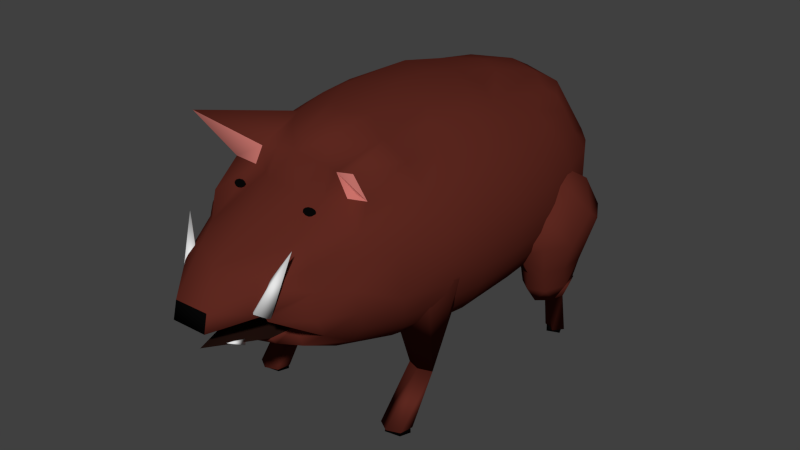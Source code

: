 # Source: sanglier_clean.blend  (saved by Blender 4.3.34; exported with 4.5.12 LTS)
import bpy
from mathutils import Matrix  # noqa: F401  (used for matrix-valued properties, if any)

bpy.ops.wm.read_factory_settings(use_empty=True)
scene = bpy.context.scene
scene.name = 'Scene'

# ---- collections
col_collection_1 = bpy.data.collections.new('Collection 1'); scene.collection.children.link(col_collection_1)

# ---- materials (node trees are filled in below, after node groups)
mat_pelage = bpy.data.materials.new('pelage')
mat_pelage.alpha_threshold = 0.0
mat_pelage.use_transparent_shadow = False
mat_pelage.diffuse_color = (0.1107, 0.02136, 0.01429, 1.0)
mat_pelage.roughness = 0.5
mat_peau = bpy.data.materials.new('peau')
mat_peau.alpha_threshold = 0.0
mat_peau.use_transparent_shadow = False
mat_peau.diffuse_color = (0.5277, 0.1621, 0.1403, 1.0)
mat_peau.roughness = 0.5
mat_blanc = bpy.data.materials.new('blanc')
mat_blanc.alpha_threshold = 0.0
mat_blanc.use_transparent_shadow = False
mat_blanc.roughness = 0.5
mat_noir = bpy.data.materials.new('noir')
mat_noir.alpha_threshold = 0.0
mat_noir.use_transparent_shadow = False
mat_noir.diffuse_color = (0.002063, 0.002063, 0.002063, 1.0)
mat_noir.roughness = 0.5
mat_pelage_fonc = bpy.data.materials.new('pelage foncé')
mat_pelage_fonc.alpha_threshold = 0.0
mat_pelage_fonc.use_transparent_shadow = False
mat_pelage_fonc.diffuse_color = (0.01467, 0.005838, 0.004317, 1.0)
mat_pelage_fonc.roughness = 0.5

# ---- material node trees

# ---- world
world_vvvv = bpy.data.worlds.new('vvvv'); scene.world = world_vvvv
world_vvvv.color = (0.05088, 0.05088, 0.05088)
world_vvvv.use_sun_shadow = False
world_vvvv.sun_shadow_jitter_overblur = 0.0
world_vvvv.cycles.sampling_method = 'MANUAL'
world_vvvv.cycles.sample_map_resolution = 256

# ---- meshes
me_sanglier = bpy.data.meshes.new('Sanglier')
me_sanglier.from_pydata([(-0.8867, -0.1255, 1.216), (-1.138, 0.2253, 1.026), (-1.478, 0.0, 0.5585), (-1.569, 0.0, 0.2847), (-1.6, 0.0, 1.102e-07), (-1.569, 0.0, -0.2847), (-1.476, -8.691e-07, -0.5593), (-0.8295, 0.6342, 1.219), (-1.305, 0.5217, 0.8108), (-1.45, 0.5797, 0.5585), (-1.539, 0.6154, 0.2847), (-1.569, 0.6275, 1.102e-07), (-1.539, 0.6154, -0.2847), (-1.45, 0.5797, -0.5585), (-1.085, 0.5075, -1.068), (-0.8719, 0.3486, -1.258), (-0.5659, 0.4882, -1.398), (-0.5688, 0.5307, 1.35), (-1.045, 0.8704, 1.032), (-1.229, 1.023, 0.8108), (-1.366, 1.137, 0.5585), (-1.45, 1.207, 0.2847), (-1.478, 1.231, 1.102e-07), (-1.45, 1.207, -0.2847), (-1.366, 1.137, -0.5585), (-1.294, 0.5918, -0.8222), (-0.9278, 1.601, 0.951), (-1.106, 1.566, 0.7983), (-1.229, 1.606, 0.5505), (-1.336, 1.73, 0.3022), (-1.327, 1.726, -0.2031), (-1.229, 1.809, -0.5467), (-1.106, 1.688, -0.7945), (-0.9206, 1.604, -1.008), (-0.7902, 0.823, -1.233), (0.05014, 0.7082, 1.337), (-1.082, 1.979, 0.3038), (-1.114, 2.124, -0.09183), (-1.045, 2.139, -0.5467), (-0.9407, 1.985, -0.7945), (-0.6286, 1.264, -1.213), (-0.433, 0.8704, -1.365), (-0.3272, 1.126, 1.283), (-0.4809, 1.763, 1.129), (-0.6207, 2.034, 0.9667), (-0.7391, 2.106, 0.7983), (-0.8496, 2.18, 0.5187), (-0.9086, 2.371, -0.05348), (-0.8213, 2.409, -0.5467), (-0.6286, 1.985, -1.012), (-0.3883, 2.382, 0.7684), (-0.5573, 2.409, 0.5467), (-0.6317, 2.593, -0.05139), (-0.4323, 2.692, -0.5475), (-0.6297, 2.331, -0.7987), (-0.2938, 2.211, -1.016), (-0.4822, 1.443, -1.275), (-0.2635, 2.55, 0.5291), (-0.329, 2.733, -0.05604), (0.01295, 1.334, 1.283), (0.01295, 1.984, 1.129), (0.01221, 2.346, 0.948), (0.03817, 2.644, 0.4064), (6.065e-07, 2.769, 0.001916), (4.105e-07, 2.784, -0.5353), (-0.1395, 2.547, -0.7994), (0.3893, 2.388, 0.7587), (0.3576, 2.636, 0.3105), (0.3107, 2.74, -0.0967), (0.4323, 2.692, -0.5475), (0.2595, 2.521, -0.7945), (0.291, 2.21, -1.018), (0.6531, 2.514, 0.2866), (0.6053, 2.612, -0.1483), (0.3531, 1.126, 1.283), (0.5068, 1.763, 1.129), (0.6541, 2.068, 0.9417), (0.9334, 2.292, 0.2923), (0.83, 2.423, -0.5188), (0.6297, 2.331, -0.7987), (0.6286, 1.985, -1.012), (0.4855, 1.443, -1.273), (1.16, 2.019, 0.2863), (1.11, 2.111, -0.2778), (1.045, 2.139, -0.5467), (0.9407, 1.985, -0.7945), (0.9206, 1.604, -1.008), (0.6286, 1.264, -1.213), (0.433, 0.8704, -1.365), (0.7871, 1.566, 1.016), (0.9537, 1.601, 0.951), (1.106, 1.566, 0.7983), (1.229, 1.606, 0.5505), (1.305, 1.761, 0.2816), (1.33, 1.722, 0.001916), (1.305, 1.761, -0.2778), (1.229, 1.809, -0.5467), (1.106, 1.688, -0.7945), (0.5786, 0.4554, -1.398), (0.5787, 0.5739, 1.283), (0.8852, 0.3482, 1.204), (1.058, 0.9732, 0.9662), (1.229, 1.023, 0.8108), (1.366, 1.137, 0.5585), (1.45, 1.207, 0.2847), (1.478, 1.231, 1.102e-07), (1.45, 1.207, -0.2847), (1.366, 1.137, -0.5585), (1.078, 0.5142, -1.073), (0.7879, 0.7853, -1.242), (0.6006, 0.2401, 1.348), (1.11, 0.4437, 1.032), (1.305, 0.5217, 0.8108), (1.45, 0.5797, 0.5585), (1.539, 0.6154, 0.2847), (1.569, 0.6275, 1.102e-07), (1.539, 0.6154, -0.2847), (1.45, 0.5797, -0.5585), (1.296, 0.5847, -0.8213), (0.8719, 0.3486, -1.258), (1.33, -2.748e-07, 0.8108), (1.478, 2.045e-07, 0.5585), (1.569, -2.748e-07, 0.2847), (1.6, -3.227e-07, 1.102e-07), (1.569, -2.748e-07, -0.2847), (1.478, 0.01224, -0.5496), (0.5775, -0.4874, 1.35), (0.8867, -0.1255, 1.216), (1.122, -0.2406, 1.039), (1.305, -0.5217, 0.8108), (1.45, -0.5797, 0.5585), (1.539, -0.6154, 0.2847), (1.569, -0.6275, 1.102e-07), (1.539, -0.6154, -0.2847), (1.45, -0.5797, -0.5585), (1.305, -0.5217, -0.8116), (1.11, -0.4437, -1.05), (0.5855, -0.4337, -1.4), (1.045, -0.8704, 1.032), (1.187, -1.275, 0.7966), (1.366, -1.137, 0.5585), (1.45, -1.207, 0.2847), (1.478, -1.231, 1.102e-07), (1.45, -1.207, -0.2847), (1.366, -1.137, -0.5585), (1.229, -1.023, -0.8108), (1.045, -0.8704, -1.036), (0.8591, -0.4491, -1.259), (0.7579, -0.7126, 1.251), (0.9407, -1.264, 1.032), (1.263, -1.755, 0.2754), (1.31, -1.766, -0.2498), (1.229, -1.651, -0.5585), (1.106, -1.486, -0.8108), (0.8793, -1.445, -1.032), (0.6285, -1.263, 1.216), (1.193, -2.373, 1.359), (0.9407, -1.891, 0.8108), (1.016, -2.086, 0.5517), (1.027, -2.231, 0.2757), (1.09, -2.277, -0.009291), (1.11, -2.231, -0.2847), (1.045, -2.101, -0.5585), (0.6849, -1.121, -1.223), (0.4939, -1.486, 1.213), (0.5424, -1.913, 1.032), (0.7391, -1.97, 0.8108), (0.7148, -2.541, 0.5719), (0.7654, -2.586, 0.2619), (0.7825, -2.533, -0.02243), (0.8719, -2.623, -0.2847), (0.8213, -2.471, -0.5585), (0.8447, -2.069, -0.8143), (0.5485, -2.003, -1.03), (0.3402, -1.023, -1.353), (0.2908, -1.094, 1.348), (0.3402, -1.651, 1.213), (0.3736, -1.864, 1.032), (0.474, -2.044, 0.7726), (0.4936, -2.601, 0.4529), (0.5281, -2.961, 0.1263), (0.5398, -3.023, -0.1613), (0.5929, -3.026, -0.2101), (0.3558, -2.405, -0.6569), (0.5091, -2.471, -0.8108), (0.3782, -1.603, -1.223), (0.1736, -1.753, 1.213), (0.1905, -1.834, 1.032), (0.1544, -2.099, 0.7721), (0.1603, -3.442, -0.08928), (0.1648, -3.496, -0.3095), (0.3016, -1.459, -0.2101), (0.3155, -2.751, -0.6583), (0.2595, -2.623, -0.8108), (0.2207, -2.231, -1.032), (-0.0002635, -1.212, 1.351), (-0.06373, -3.122, 0.23), (-0.2963, -3.503, -0.312), (-0.001438, -1.63, -0.2101), (-0.02101, -3.421, -0.5872), (2.246e-07, -2.778, -0.7777), (-0.09657, -1.777, 1.215), (-0.1574, -1.829, 1.033), (-0.2868, -2.089, 0.7726), (-0.4311, -2.949, 0.3035), (-0.2914, -3.451, -0.09395), (-0.3044, -1.459, -0.2101), (-0.3147, -2.751, -0.6583), (-0.2595, -2.623, -0.8108), (-0.2915, -2.187, -1.044), (-0.3402, -1.651, 1.213), (-0.3736, -1.864, 1.032), (-0.5053, -1.923, 0.739), (-0.6796, -2.578, 0.346), (-0.7109, -2.943, 0.05067), (-0.66, -3.008, -0.2247), (-0.5958, -3.026, -0.2101), (-0.3558, -2.405, -0.6569), (-0.5091, -2.471, -0.8108), (-0.2904, -1.094, 1.348), (-0.4939, -1.486, 1.213), (-0.5424, -1.913, 1.032), (-0.733, -1.85, 0.739), (-0.9435, -2.279, 0.5208), (-0.9797, -2.323, 0.2334), (-0.8521, -2.402, -0.3854), (-0.8213, -2.471, -0.5585), (-0.7391, -2.224, -0.8108), (-0.7107, -1.785, -1.03), (-0.3751, -1.595, -1.224), (-0.3402, -1.023, -1.353), (-0.6285, -1.263, 1.216), (-1.24, -2.251, 1.37), (-0.9407, -1.935, 0.8108), (-1.181, -2.217, -0.01822), (-1.045, -2.101, -0.5585), (-0.5794, -0.4979, 1.348), (-0.9407, -1.264, 1.032), (-1.209, -1.203, 0.7937), (-1.059, -2.082, 0.5086), (-1.118, -2.186, 0.273), (-1.289, -1.791, -0.01036), (-1.177, -2.182, -0.3093), (-1.229, -1.651, -0.5585), (-1.044, -1.681, -0.8078), (-1.004, -1.084, -1.03), (-0.6829, -1.14, -1.219), (-0.5656, -0.4926, -1.398), (-0.7579, -0.7126, 1.251), (-1.366, -1.137, 0.5585), (-1.45, -1.207, 0.2847), (-1.478, -1.231, 1.102e-07), (-1.45, -1.207, -0.2847), (-1.366, -1.137, -0.5585), (-1.229, -1.023, -0.8108), (-1.083, -0.6705, 1.035), (-1.333, -0.2321, 0.8078), (-1.45, -0.5797, 0.5585), (-1.539, -0.6154, 0.2847), (-1.569, -0.6275, 1.102e-07), (-1.539, -0.6154, -0.2847), (-1.45, -0.5797, -0.5585), (-1.305, -0.5217, -0.8116), (-1.11, -0.4437, -1.05), (-0.8419, -0.4533, -1.27), (0.006239, -0.3068, 1.425), (0.0104, 0.2252, 1.422), (1.091, -1.369, -2.126), (1.165, -1.455, -2.238), (1.166, -1.496, -2.126), (1.116, -1.589, -2.238), (0.9186, -1.625, -2.239), (0.9999, -1.638, -2.126), (0.8363, -1.488, -2.238), (0.8342, -1.496, -2.126), (0.9157, -1.348, -2.238), (0.909, -1.369, -2.126), (-0.8992, -1.347, -2.117), (-0.8251, -1.434, -2.229), (-0.8244, -1.475, -2.117), (-0.8744, -1.567, -2.229), (-1.071, -1.603, -2.229), (-0.9901, -1.617, -2.117), (-1.154, -1.466, -2.229), (-1.156, -1.475, -2.117), (-1.074, -1.326, -2.229), (-1.081, -1.347, -2.117), (1.336, 1.48, -2.172), (1.341, 1.466, -2.095), (1.387, 1.353, -2.172), (1.392, 1.379, -2.095), (1.224, 1.291, -2.172), (1.279, 1.282, -2.095), (1.166, 1.407, -2.172), (1.166, 1.379, -2.095), (1.217, 1.466, -2.095), (-1.383, 1.47, -2.102), (-1.333, 1.411, -2.178), (-1.332, 1.383, -2.102), (-1.366, 1.32, -2.178), (-1.501, 1.295, -2.178), (-1.445, 1.286, -2.102), (-1.557, 1.389, -2.178), (-1.558, 1.383, -2.102), (-1.503, 1.484, -2.178), (-1.507, 1.47, -2.102), (-0.03164, 2.572, 0.4517), (-0.01439, 2.511, 0.3952), (-0.02709, 3.001, -0.06683), (0.06795, 2.528, 0.4027), (0.05069, 2.588, 0.4592), (1.039, -1.296, -2.161), (1.181, -1.443, -2.161), (1.148, -1.617, -2.161), (0.9791, -1.68, -2.161), (1.03, -1.176, -1.553), (0.8268, -1.586, -2.161), (0.8339, -1.393, -2.161), (1.009, -1.533, -0.2539), (0.6642, -1.39, -0.2539), (0.8391, -1.079, -1.586), (0.5215, -1.045, -0.2539), (0.6642, -0.7009, -0.2539), (0.975, -0.8758, -1.586), (1.009, -0.5582, -0.2539), (1.353, -0.7009, -0.2539), (1.496, -1.045, -0.2539), (1.178, -1.079, -1.586), (1.353, -1.39, -0.2539), (1.416, 1.409, -2.128), (1.421, 1.294, -1.571), (1.319, 1.279, -2.126), (1.232, 1.175, -1.569), (1.152, 1.372, -2.127), (1.233, 1.483, -2.126), (1.414, 1.016, -1.495), (1.57, 1.165, -1.301), (1.397, 1.574, -1.405), (1.255, 1.569, -1.679), (1.199, 1.498, -1.308), (1.096, 1.19, -1.487), (1.19, 1.051, -1.166), (1.392, 0.826, -1.215), (1.385, 1.137, -1.109), (1.066, 1.123, -1.231), (1.027, 1.129, -0.9458), (1.149, 1.463, -0.9459), (1.055, 1.686, -0.4003), (1.162, 1.423, -1.221), (1.391, 1.556, -0.9646), (1.227, 1.177, -1.498), (1.151, 1.529, 0.04863), (1.307, 1.517, -1.206), (1.371, 1.349, -1.435), (1.355, 1.84, -0.3285), (1.565, 1.745, -0.3757), (1.751, 1.419, -0.3871), (1.575, 1.365, -0.9926), (1.419, 1.172, 0.2575), (1.521, 1.482, 0.05854), (1.478, 1.401, -1.315), (1.772, 1.216, -0.2384), (1.621, 0.9435, -0.946), (1.795, 0.7933, -0.5291), (1.6, 1.035, -1.231), (1.598, 0.5613, -0.1607), (1.493, 0.6741, -0.9463), (1.612, 0.9411, 0.1159), (1.616, 0.4414, -0.4848), (1.421, 1.068, -1.53), (1.504, 0.7349, -1.221), (1.35, 0.3311, -0.3384), (1.32, 0.5946, -0.9587), (1.334, 0.8242, 0.2179), (1.312, 0.5012, -0.004333), (1.304, 0.4445, -0.6856), (1.29, 0.6439, -1.215), (1.228, 1.165, 0.2484), (1.095, 0.7634, -0.9515), (1.124, 0.7965, -1.223), (1.288, 0.8506, -1.481), (-0.9388, -1.296, -2.161), (-0.797, -1.443, -2.161), (-0.8299, -1.617, -2.161), (-0.9987, -1.68, -2.161), (-1.151, -1.586, -2.161), (-1.144, -1.393, -2.161), (-0.9924, -1.533, -0.2539), (-1.089, -1.189, -1.586), (-1.337, -1.39, -0.2539), (-1.48, -1.045, -0.2539), (-1.136, -0.9493, -1.586), (-1.337, -0.7009, -0.2539), (-1.026, -0.8758, -1.586), (-0.9924, -0.5582, -0.2539), (-0.6479, -0.7009, -0.2539), (-0.8486, -0.9493, -1.586), (-0.5051, -1.045, -0.2539), (-0.6479, -1.39, -0.2539), (-0.8963, -1.189, -1.586), (-1.292, 1.016, -1.495), (-1.136, 1.165, -1.301), (-1.309, 1.574, -1.405), (-1.452, 1.569, -1.679), (-1.507, 1.498, -1.308), (-1.611, 1.097, -1.213), (-1.314, 0.826, -1.215), (-1.321, 1.137, -1.109), (-1.302, 1.409, -2.128), (-1.297, 1.294, -1.571), (-1.399, 1.279, -2.126), (-1.486, 1.175, -1.569), (-1.566, 1.372, -2.127), (-1.485, 1.483, -2.126), (-1.561, 0.9661, 0.1728), (-1.609, 1.123, -1.231), (-1.72, 1.139, -0.0796), (-1.74, 1.458, -0.3502), (-1.647, 1.129, -0.9458), (-1.525, 1.463, -0.9459), (-1.619, 1.686, -0.4003), (-1.512, 1.423, -1.221), (-1.283, 1.556, -0.9646), (-1.447, 1.177, -1.498), (-1.523, 1.529, 0.04863), (-1.367, 1.517, -1.206), (-1.304, 1.349, -1.435), (-1.319, 1.84, -0.3285), (-1.109, 1.745, -0.3757), (-1.099, 1.365, -0.9926), (-1.255, 1.172, 0.2575), (-1.153, 1.482, 0.05854), (-1.196, 1.401, -1.315), (-1.053, 0.9435, -0.946), (-1.074, 1.035, -1.231), (-1.181, 0.6741, -0.9463), (-1.253, 1.068, -1.53), (-1.17, 0.7349, -1.221), (-1.324, 0.3311, -0.3384), (-1.354, 0.5946, -0.9587), (-1.34, 0.8242, 0.2179), (-1.362, 0.5012, -0.004333), (-1.619, 0.4751, -0.3501), (-1.37, 0.4445, -0.6856), (-1.384, 0.6439, -1.215), (-1.446, 1.165, 0.2484), (-1.639, 0.6767, -0.09178), (-1.79, 0.9294, -0.3502), (-1.579, 0.7634, -0.9515), (-1.55, 0.7965, -1.223), (-1.386, 0.8506, -1.481), (0.4836, -2.224, 0.7213), (0.5222, -2.227, 0.7139), (0.5446, -2.234, 0.7031), (0.5277, -2.272, 0.6559), (0.5576, -2.25, 0.682), (0.4807, -2.282, 0.6473), (0.4386, -2.283, 0.6489), (0.3928, -2.273, 0.6649), (0.3831, -2.254, 0.69), (0.4005, -2.24, 0.7066), (0.4333, -2.229, 0.7182), (-0.7144, -2.121, 0.6621), (-0.7482, -2.134, 0.6478), (-0.7591, -2.149, 0.6305), (-0.7528, -2.162, 0.6127), (-0.7229, -2.173, 0.5964), (-0.6869, -2.175, 0.5912), (-0.6426, -2.169, 0.5956), (-0.6093, -2.152, 0.6152), (-0.6065, -2.134, 0.6368), (-0.6243, -2.123, 0.6528), (-0.662, -2.116, 0.6647), (0.1936, -2.996, -0.6725), (0.1309, -3.013, -0.69), (0.1811, -3.235, -0.5322), (0.108, -2.987, -0.6323), (0.1707, -2.97, -0.6148), (-0.1657, -2.956, -0.6651), (-0.2284, -2.972, -0.6826), (-0.1782, -3.195, -0.5248), (-0.2512, -2.947, -0.6249), (-0.1885, -2.93, -0.6074), (-0.4748, -2.978, -0.1681), (-0.6072, -3.11, -0.165), (-0.8228, -2.746, 0.4812), (-0.7275, -2.991, -0.2449), (-0.5951, -2.859, -0.248), (0.5973, -2.992, -0.2023), (0.4915, -3.123, -0.1204), (0.7187, -2.768, 0.5267), (0.3496, -3.001, -0.1101), (0.4554, -2.871, -0.192)], [], [(6, 13, 25), (4, 12, 5), (2, 10, 3), (1, 8, 256), (6, 25, 262), (98, 247, 16), (6, 12, 13), (3, 11, 4), (256, 9, 2), (15, 263, 14), (8, 20, 9), (7, 18, 1), (14, 34, 15), (12, 22, 23), (9, 21, 10), (1, 19, 8), (13, 23, 24), (10, 22, 11), (19, 28, 20), (18, 44, 26), (24, 32, 25), (20, 29, 21), (18, 27, 19), (7, 42, 43), (25, 33, 14), (24, 30, 31), (21, 30, 22), (77, 91, 92), (76, 89, 90), (33, 40, 34), (32, 38, 39), (92, 93, 82), (76, 90, 91), (74, 100, 75), (34, 41, 16), (31, 37, 38), (29, 37, 30), (40, 49, 56), (39, 48, 54), (33, 54, 49), (38, 47, 48), (36, 47, 37), (45, 51, 46), (56, 71, 81), (49, 54, 55), (48, 52, 53), (46, 52, 47), (50, 57, 51), (41, 81, 88), (54, 53, 65), (51, 58, 52), (50, 62, 57), (58, 63, 64), (57, 63, 58), (62, 66, 67), (40, 56, 41), (64, 70, 65), (63, 68, 64), (65, 70, 71), (62, 68, 63), (67, 66, 72), (88, 81, 87), (69, 79, 70), (16, 88, 98), (67, 73, 68), (72, 76, 77), (43, 61, 44), (43, 59, 60), (79, 80, 71), (73, 78, 69), (72, 77, 73), (26, 45, 27), (80, 87, 81), (78, 85, 79), (77, 83, 78), (59, 75, 60), (27, 46, 28), (65, 71, 55), (79, 86, 80), (87, 86, 109), (84, 97, 85), (82, 95, 83), (88, 109, 98), (83, 96, 84), (92, 102, 103), (89, 101, 90), (97, 107, 118), (94, 106, 95), (92, 104, 93), (91, 101, 102), (89, 75, 100), (86, 118, 108), (95, 107, 96), (94, 104, 105), (102, 113, 103), (100, 111, 101), (109, 108, 119), (105, 116, 106), (104, 113, 114), (101, 112, 102), (106, 117, 107), (104, 115, 105), (112, 121, 113), (111, 127, 128), (117, 125, 118), (115, 124, 116), (114, 121, 122), (111, 120, 112), (125, 135, 118), (116, 125, 117), (114, 123, 115), (120, 130, 121), (125, 134, 135), (123, 133, 124), (122, 130, 131), (120, 128, 129), (118, 136, 108), (124, 134, 125), (122, 132, 123), (129, 140, 130), (128, 148, 138), (134, 145, 135), (133, 142, 143), (131, 140, 141), (129, 138, 139), (135, 146, 136), (133, 144, 134), (131, 142, 132), (140, 139, 158), (148, 149, 138), (146, 163, 147), (145, 152, 153), (142, 151, 143), (140, 150, 141), (145, 154, 146), (143, 152, 144), (142, 150, 151), (149, 155, 156), (153, 162, 172), (150, 158, 159), (149, 157, 139), (151, 162, 152), (150, 160, 151), (158, 166, 167), (155, 165, 156), (154, 185, 163), (160, 170, 161), (158, 168, 159), (157, 165, 166), (174, 163, 185), (172, 173, 154), (161, 171, 162), (159, 169, 160), (167, 178, 179), (164, 177, 165), (171, 184, 172), (169, 182, 170), (168, 179, 180), (165, 178, 166), (175, 176, 164), (171, 182, 183), (169, 180, 181), (179, 188, 196), (176, 187, 177), (230, 185, 229), (183, 193, 184), (181, 191, 182), (180, 196, 189), (177, 188, 178), (185, 209, 229), (184, 194, 173), (183, 191, 192), (181, 189, 190), (186, 202, 187), (192, 200, 193), (190, 198, 191), (189, 196, 205), (193, 209, 194), (192, 198, 199), (190, 205, 197), (196, 203, 204), (200, 207, 208), (198, 197, 206), (188, 202, 203), (200, 208, 193), (198, 207, 199), (203, 213, 204), (202, 210, 211), (185, 173, 194), (208, 217, 218), (197, 216, 206), (204, 214, 205), (203, 211, 212), (207, 216, 217), (205, 215, 197), (213, 222, 223), (211, 220, 221), (218, 226, 227), (215, 225, 216), (213, 224, 214), (212, 221, 222), (210, 219, 220), (218, 228, 209), (216, 226, 217), (214, 224, 215), (223, 233, 239), (221, 231, 232), (228, 246, 229), (227, 235, 244), (224, 242, 225), (224, 239, 240), (221, 233, 222), (229, 246, 230), (225, 235, 226), (231, 237, 232), (233, 237, 238), (244, 245, 228), (242, 243, 235), (240, 241, 234), (238, 249, 239), (237, 248, 255), (246, 245, 264), (244, 253, 254), (242, 251, 252), (239, 250, 240), (242, 253, 243), (240, 251, 241), (238, 257, 249), (254, 261, 262), (251, 260, 252), (250, 257, 258), (238, 255, 256), (245, 262, 263), (252, 261, 253), (250, 259, 251), (257, 256, 2), (255, 0, 1), (16, 264, 15), (261, 6, 262), (259, 5, 260), (258, 2, 3), (14, 262, 25), (119, 137, 98), (260, 6, 261), (259, 3, 4), (246, 247, 230), (108, 147, 119), (174, 247, 137), (201, 195, 219), (186, 175, 195), (155, 126, 175), (231, 219, 236), (175, 265, 195), (265, 219, 195), (127, 110, 126), (17, 0, 236), (126, 266, 265), (265, 17, 236), (110, 35, 266), (44, 7, 43), (35, 42, 17), (35, 59, 42), (35, 74, 59), (61, 75, 76), (44, 50, 45), (275, 276, 267), (267, 269, 268), (269, 270, 268), (269, 272, 270), (272, 271, 270), (271, 272, 274), (271, 274, 273), (273, 274, 275), (275, 274, 276), (271, 273, 275), (275, 267, 268), (285, 286, 277), (277, 279, 278), (279, 280, 278), (279, 282, 280), (282, 281, 280), (281, 282, 284), (281, 284, 283), (283, 284, 285), (285, 284, 286), (281, 283, 285), (285, 277, 278), (287, 295, 288), (288, 290, 287), (290, 289, 287), (290, 292, 289), (292, 291, 289), (291, 292, 294), (291, 294, 293), (293, 294, 295), (287, 293, 295), (304, 305, 296), (296, 298, 297), (298, 299, 297), (298, 301, 299), (301, 300, 299), (300, 301, 303), (300, 303, 302), (302, 303, 304), (304, 303, 305), (300, 302, 304), (304, 296, 297), (306, 308, 307), (308, 310, 309), (308, 309, 307), (308, 306, 310), (307, 310, 306), (311, 327, 312), (312, 327, 313), (313, 315, 314), (320, 317, 316), (323, 311, 317), (311, 323, 327), (313, 327, 315), (320, 323, 317), (316, 315, 320), (323, 315, 327), (314, 316, 317), (318, 315, 320), (320, 321, 319), (320, 322, 321), (320, 323, 322), (323, 324, 322), (324, 323, 325), (325, 323, 327), (325, 327, 326), (326, 327, 328), (328, 327, 315), (318, 328, 315), (318, 320, 319), (334, 338, 329), (330, 331, 329), (331, 332, 333), (332, 334, 333), (329, 338, 330), (330, 332, 331), (331, 334, 329), (332, 338, 334), (335, 330, 336), (336, 330, 337), (330, 338, 337), (332, 338, 330), (338, 339, 337), (338, 340, 339), (340, 341, 339), (340, 335, 342), (341, 342, 343), (336, 337, 343), (335, 332, 330), (338, 332, 340), (332, 335, 340), (341, 340, 342), (339, 341, 343), (343, 342, 336), (342, 335, 336), (339, 343, 337), (348, 345, 346), (352, 360, 353), (352, 349, 360), (359, 355, 354), (349, 355, 357), (359, 361, 355), (358, 367, 359), (357, 356, 362), (361, 363, 356), (361, 367, 363), (362, 370, 364), (363, 365, 368), (370, 380, 369), (367, 373, 374), (366, 372, 370), (365, 374, 371), (375, 372, 366), (373, 358, 377), (369, 380, 350), (344, 348, 350), (353, 348, 352), (345, 347, 346), (352, 346, 349), (349, 347, 354), (366, 363, 368), (347, 351, 354), (350, 353, 369), (351, 358, 359), (349, 354, 355), (351, 359, 354), (360, 349, 357), (369, 353, 360), (357, 355, 356), (355, 361, 356), (359, 367, 361), (369, 360, 364), (360, 357, 364), (364, 357, 362), (356, 363, 362), (364, 370, 369), (363, 367, 365), (362, 366, 370), (378, 376, 372), (367, 358, 373), (366, 368, 375), (365, 367, 374), (368, 371, 375), (370, 376, 380), (370, 372, 376), (368, 365, 371), (380, 376, 379), (350, 379, 344), (372, 375, 378), (344, 378, 345), (381, 396, 382), (382, 399, 383), (383, 399, 384), (388, 386, 385), (393, 381, 386), (381, 393, 396), (382, 396, 399), (388, 393, 386), (385, 399, 388), (393, 399, 396), (384, 385, 386), (387, 399, 388), (388, 390, 389), (388, 391, 390), (391, 392, 390), (391, 393, 392), (393, 394, 392), (394, 393, 395), (395, 393, 396), (395, 396, 397), (397, 396, 399), (397, 399, 398), (387, 398, 399), (387, 388, 389), (400, 409, 401), (401, 409, 402), (409, 403, 402), (411, 403, 409), (403, 404, 402), (403, 411, 404), (411, 405, 404), (411, 400, 406), (405, 406, 407), (401, 402, 407), (400, 411, 409), (405, 411, 406), (404, 405, 407), (407, 406, 401), (406, 400, 401), (404, 407, 402), (413, 403, 408), (409, 410, 408), (410, 411, 412), (411, 413, 412), (408, 403, 409), (409, 411, 410), (410, 413, 408), (411, 403, 413), (447, 416, 417), (417, 420, 418), (414, 445, 424), (421, 418, 419), (417, 424, 420), (445, 430, 424), (425, 432, 426), (425, 422, 432), (431, 428, 427), (422, 428, 429), (433, 437, 434), (437, 450, 436), (435, 439, 437), (443, 439, 435), (441, 442, 438), (443, 442, 448), (440, 414, 441), (446, 447, 442), (448, 447, 418), (414, 416, 446), (436, 450, 423), (447, 417, 418), (415, 421, 423), (426, 421, 425), (418, 420, 419), (417, 416, 424), (416, 414, 424), (425, 419, 422), (422, 420, 427), (420, 424, 427), (423, 426, 436), (424, 430, 431), (422, 427, 428), (424, 431, 427), (432, 422, 429), (436, 426, 432), (436, 432, 434), (432, 429, 434), (434, 429, 433), (434, 437, 436), (433, 435, 437), (448, 444, 439), (437, 444, 450), (437, 439, 444), (443, 438, 442), (440, 445, 414), (450, 444, 449), (423, 449, 415), (439, 443, 448), (441, 446, 442), (441, 414, 446), (448, 442, 447), (415, 448, 418), (446, 416, 447), (456, 460, 453), (460, 461, 451), (451, 452, 460), (452, 453, 460), (453, 455, 454), (454, 456, 453), (456, 457, 459), (457, 458, 459), (459, 460, 456), (467, 464, 471), (468, 467, 469), (467, 466, 464), (469, 467, 471), (466, 465, 464), (464, 463, 462), (462, 472, 471), (471, 470, 469), (471, 464, 462), (473, 475, 474), (475, 477, 476), (475, 476, 474), (475, 473, 477), (474, 477, 473), (478, 480, 479), (480, 482, 481), (480, 481, 479), (480, 478, 482), (479, 482, 478), (483, 485, 484), (485, 487, 486), (485, 486, 484), (485, 483, 487), (484, 487, 483), (488, 490, 489), (490, 492, 491), (490, 491, 489), (490, 488, 492), (489, 492, 488), (4, 11, 12), (2, 9, 10), (0, 17, 7), (98, 137, 247), (6, 5, 12), (3, 10, 11), (256, 8, 9), (0, 7, 1), (15, 264, 263), (8, 19, 20), (13, 24, 25), (12, 11, 22), (9, 20, 21), (1, 18, 19), (15, 34, 16), (13, 12, 23), (10, 21, 22), (19, 27, 28), (18, 7, 44), (14, 33, 34), (24, 31, 32), (23, 22, 30), (20, 28, 29), (18, 26, 27), (7, 17, 42), (25, 32, 33), (24, 23, 30), (21, 29, 30), (77, 76, 91), (76, 75, 89), (32, 31, 38), (77, 92, 82), (74, 99, 100), (34, 40, 41), (33, 32, 39), (31, 30, 37), (29, 36, 37), (40, 33, 49), (39, 38, 48), (33, 39, 54), (38, 37, 47), (36, 46, 47), (45, 50, 51), (49, 55, 56), (54, 48, 53), (56, 55, 71), (48, 47, 52), (46, 51, 52), (41, 56, 81), (55, 54, 65), (53, 52, 58), (51, 57, 58), (50, 61, 62), (65, 53, 64), (35, 99, 74), (53, 58, 64), (57, 62, 63), (62, 61, 66), (64, 69, 70), (64, 68, 69), (62, 67, 68), (16, 41, 88), (70, 79, 71), (68, 73, 69), (67, 72, 73), (72, 66, 76), (43, 60, 61), (81, 71, 80), (69, 78, 79), (73, 77, 78), (43, 42, 59), (36, 29, 28), (28, 46, 36), (26, 44, 45), (80, 86, 87), (78, 84, 85), (77, 82, 83), (59, 74, 75), (27, 45, 46), (79, 85, 86), (78, 83, 84), (84, 96, 97), (82, 94, 95), (88, 87, 109), (85, 97, 86), (83, 95, 96), (82, 93, 94), (92, 91, 102), (89, 100, 101), (109, 86, 108), (97, 96, 107), (94, 105, 106), (92, 103, 104), (91, 90, 101), (86, 97, 118), (95, 106, 107), (94, 93, 104), (102, 112, 113), (118, 107, 117), (105, 115, 116), (104, 103, 113), (101, 111, 112), (99, 110, 100), (109, 119, 98), (106, 116, 117), (104, 114, 115), (112, 120, 121), (111, 100, 127), (115, 123, 124), (114, 113, 121), (111, 128, 120), (100, 110, 127), (116, 124, 125), (114, 122, 123), (120, 129, 130), (123, 132, 133), (122, 121, 130), (118, 135, 136), (124, 133, 134), (122, 131, 132), (129, 139, 140), (128, 127, 148), (136, 146, 147), (134, 144, 145), (133, 132, 142), (131, 130, 140), (129, 128, 138), (127, 126, 148), (135, 145, 146), (133, 143, 144), (131, 141, 142), (146, 154, 163), (145, 144, 152), (140, 158, 150), (139, 138, 149), (147, 163, 137), (145, 153, 154), (143, 151, 152), (142, 141, 150), (158, 139, 157), (149, 148, 155), (153, 152, 162), (151, 160, 161), (149, 156, 157), (148, 126, 155), (163, 174, 137), (153, 172, 154), (151, 161, 162), (150, 159, 160), (158, 157, 166), (155, 164, 165), (154, 173, 185), (172, 162, 171), (160, 169, 170), (158, 167, 168), (157, 156, 165), (155, 175, 164), (161, 170, 171), (159, 168, 169), (167, 166, 178), (164, 176, 177), (171, 183, 184), (169, 181, 182), (168, 167, 179), (165, 177, 178), (173, 172, 184), (171, 170, 182), (169, 168, 180), (179, 178, 188), (176, 186, 187), (230, 174, 185), (183, 192, 193), (181, 190, 191), (180, 179, 196), (177, 187, 188), (176, 175, 186), (185, 194, 209), (184, 193, 194), (183, 182, 191), (181, 180, 189), (186, 201, 202), (192, 199, 200), (190, 197, 198), (187, 202, 188), (186, 195, 201), (193, 208, 209), (192, 191, 198), (190, 189, 205), (196, 188, 203), (200, 199, 207), (196, 204, 205), (198, 206, 207), (203, 212, 213), (202, 201, 210), (208, 207, 217), (197, 215, 216), (204, 213, 214), (203, 202, 211), (201, 219, 210), (208, 218, 209), (207, 206, 216), (205, 214, 215), (213, 212, 222), (211, 210, 220), (209, 228, 229), (218, 217, 226), (215, 224, 225), (213, 223, 224), (212, 211, 221), (218, 227, 228), (216, 225, 226), (223, 222, 233), (221, 220, 231), (227, 226, 235), (224, 234, 242), (224, 223, 239), (221, 232, 233), (220, 219, 231), (227, 244, 228), (225, 242, 235), (224, 240, 234), (233, 238, 239), (231, 248, 237), (246, 228, 245), (244, 235, 243), (242, 234, 241), (233, 232, 237), (231, 236, 248), (244, 243, 253), (242, 241, 251), (239, 249, 250), (238, 237, 255), (247, 246, 264), (245, 244, 254), (242, 252, 253), (240, 250, 251), (238, 256, 257), (248, 0, 255), (264, 245, 263), (254, 253, 261), (251, 259, 260), (250, 249, 257), (248, 236, 0), (245, 254, 262), (252, 260, 261), (250, 258, 259), (16, 247, 264), (259, 4, 5), (258, 257, 2), (256, 255, 1), (14, 263, 262), (119, 147, 137), (260, 5, 6), (259, 258, 3), (108, 136, 147), (174, 230, 247), (175, 126, 265), (265, 236, 219), (126, 110, 266), (265, 266, 17), (110, 99, 35), (266, 35, 17), (61, 60, 75), (66, 61, 76), (44, 61, 50), (267, 276, 272), (272, 276, 274), (272, 269, 267), (275, 268, 270), (270, 271, 275), (277, 286, 282), (282, 286, 284), (282, 279, 277), (285, 278, 280), (280, 281, 285), (288, 295, 292), (292, 295, 294), (292, 290, 288), (293, 287, 291), (289, 291, 287), (296, 305, 301), (301, 305, 303), (301, 298, 296), (304, 297, 299), (299, 300, 304), (307, 309, 310), (316, 314, 315), (320, 315, 323), (317, 311, 314), (311, 312, 313), (314, 311, 313), (331, 333, 334), (348, 344, 345), (353, 350, 348), (352, 348, 346), (349, 346, 347), (366, 362, 363), (378, 379, 376), (350, 380, 379), (344, 379, 378), (385, 384, 399), (388, 399, 393), (386, 381, 384), (381, 382, 383), (384, 381, 383), (393, 391, 388), (410, 412, 413), (421, 415, 418), (426, 423, 421), (425, 421, 419), (422, 419, 420), (448, 449, 444), (423, 450, 449), (415, 449, 448), (474, 476, 477), (479, 481, 482), (484, 486, 487), (489, 491, 492)])
me_sanglier.polygons.foreach_set('use_smooth', [1, 1, 1, 1, 1, 1, 1, 1, 1, 1, 1, 1, 1, 1, 1, 1, 1, 1, 1, 1, 1, 1, 1, 1, 1, 1, 1, 1, 1, 1, 1, 1, 1, 1, 1, 1, 1, 1, 1, 1, 1, 1, 1, 1, 1, 1, 1, 1, 1, 1, 1, 1, 1, 1, 1, 1, 1, 1, 1, 1, 1, 1, 1, 1, 1, 1, 1, 1, 1, 1, 1, 1, 1, 1, 1, 1, 1, 1, 1, 1, 1, 1, 1, 1, 1, 1, 1, 1, 1, 1, 1, 1, 1, 1, 1, 1, 1, 1, 1, 1, 1, 1, 1, 1, 1, 1, 1, 1, 1, 1, 1, 1, 1, 1, 1, 1, 1, 1, 1, 1, 1, 1, 1, 1, 1, 1, 1, 1, 1, 1, 1, 1, 1, 1, 1, 1, 1, 1, 1, 1, 1, 1, 1, 1, 1, 1, 1, 1, 1, 1, 1, 1, 1, 1, 1, 1, 1, 1, 1, 1, 1, 1, 1, 1, 1, 1, 1, 1, 1, 1, 1, 1, 1, 1, 1, 1, 1, 1, 1, 1, 1, 1, 1, 1, 1, 1, 1, 1, 1, 1, 1, 1, 1, 1, 1, 1, 1, 1, 1, 1, 1, 1, 1, 1, 1, 1, 1, 1, 1, 1, 1, 1, 1, 1, 1, 1, 1, 1, 1, 1, 1, 1, 1, 1, 1, 1, 1, 1, 1, 1, 1, 1, 1, 1, 1, 1, 1, 1, 1, 1, 1, 1, 1, 1, 1, 1, 1, 1, 1, 1, 1, 1, 1, 1, 1, 1, 1, 1, 1, 1, 1, 1, 1, 1, 1, 1, 1, 1, 1, 1, 1, 1, 1, 1, 1, 1, 1, 1, 1, 1, 1, 1, 1, 1, 1, 1, 1, 1, 1, 1, 1, 1, 1, 1, 1, 1, 1, 1, 1, 1, 1, 1, 1, 1, 1, 1, 1, 1, 1, 1, 1, 1, 1, 1, 1, 1, 1, 1, 1, 1, 1, 1, 1, 1, 1, 1, 1, 1, 1, 1, 1, 1, 1, 1, 1, 1, 1, 1, 1, 1, 1, 1, 1, 1, 1, 1, 1, 1, 1, 1, 1, 1, 1, 1, 1, 1, 1, 1, 1, 1, 1, 1, 1, 1, 1, 1, 1, 1, 1, 1, 1, 1, 1, 1, 1, 1, 1, 1, 1, 1, 1, 1, 1, 1, 1, 1, 1, 1, 1, 1, 1, 1, 1, 1, 1, 1, 1, 1, 1, 1, 1, 1, 1, 1, 1, 1, 1, 1, 1, 1, 1, 1, 1, 1, 1, 1, 1, 1, 1, 1, 1, 1, 1, 1, 1, 1, 1, 1, 1, 1, 1, 1, 1, 1, 1, 1, 1, 1, 1, 1, 1, 1, 1, 1, 1, 1, 1, 1, 1, 1, 1, 1, 1, 1, 1, 1, 1, 1, 1, 1, 1, 1, 1, 1, 1, 1, 1, 1, 1, 1, 1, 1, 1, 1, 1, 1, 1, 1, 1, 1, 1, 1, 1, 1, 1, 1, 1, 1, 1, 1, 1, 1, 1, 1, 1, 1, 1, 1, 1, 1, 1, 1, 1, 1, 1, 1, 1, 1, 1, 1, 1, 1, 1, 1, 1, 1, 1, 0, 0, 0, 0, 0, 0, 0, 0, 0, 0, 0, 0, 0, 0, 0, 0, 0, 0, 1, 1, 1, 1, 1, 1, 1, 1, 1, 1, 1, 1, 1, 1, 1, 1, 1, 1, 1, 1, 1, 1, 1, 1, 1, 1, 1, 1, 1, 1, 1, 1, 1, 1, 1, 1, 1, 1, 1, 1, 1, 1, 1, 1, 1, 1, 1, 1, 1, 1, 1, 1, 1, 1, 1, 1, 1, 1, 1, 1, 1, 1, 1, 1, 1, 1, 1, 1, 1, 1, 1, 1, 1, 1, 1, 1, 1, 1, 1, 1, 1, 1, 1, 1, 1, 1, 1, 1, 1, 1, 1, 1, 1, 1, 1, 1, 1, 1, 1, 1, 1, 1, 1, 1, 1, 1, 1, 1, 1, 1, 1, 1, 1, 1, 1, 1, 1, 1, 1, 1, 1, 1, 1, 1, 1, 1, 1, 1, 1, 1, 1, 1, 1, 1, 1, 1, 1, 1, 1, 1, 1, 1, 1, 1, 1, 1, 1, 1, 1, 1, 1, 1, 1, 1, 1, 1, 1, 1, 1, 1, 1, 1, 1, 1, 1, 1, 1, 1, 1, 1, 1, 1, 1, 1, 1, 1, 1, 1, 1, 1, 1, 1, 1, 1, 1, 1, 1, 1, 1, 1, 1, 1, 1, 1, 1, 1, 1, 1, 1, 1, 1, 1, 1, 1, 1, 1, 1, 1, 1, 1, 1, 1, 1, 1, 1, 1, 1, 1, 1, 1, 1, 1, 1, 1, 1, 1, 1, 1, 1, 1, 1, 1, 1, 1, 1, 1, 1, 1, 1, 1, 1, 1, 1, 1, 1, 1, 1, 1, 1, 1, 1, 1, 1, 1, 1, 1, 1, 1, 1, 1, 1, 1, 1, 1, 1, 1, 1, 1, 1, 1, 1, 1, 1, 1, 1, 1, 1, 1, 1, 1, 1, 1, 1, 1, 1, 1, 1, 1, 1, 1, 1, 1, 1, 1, 1, 1, 1, 1, 1, 1, 1, 1, 1, 1, 1, 1, 1, 1, 1, 1, 1, 1, 1, 1, 1, 1, 1, 1, 1, 1, 1, 1, 1, 1, 1, 1, 1, 1, 1, 1, 1, 1, 1, 1, 1, 1, 1, 1])
me_sanglier.polygons.foreach_set('material_index', [0, 0, 0, 0, 0, 0, 0, 0, 0, 0, 0, 0, 0, 0, 0, 0, 0, 0, 0, 0, 0, 0, 0, 0, 0, 0, 0, 0, 0, 0, 0, 0, 0, 0, 0, 0, 0, 0, 0, 0, 0, 0, 0, 0, 0, 0, 0, 0, 0, 0, 0, 0, 0, 0, 0, 0, 0, 0, 0, 0, 0, 0, 0, 0, 0, 0, 0, 0, 0, 0, 0, 0, 0, 0, 0, 0, 0, 0, 0, 0, 0, 0, 0, 0, 0, 0, 0, 0, 0, 0, 0, 0, 0, 0, 0, 0, 0, 0, 0, 0, 0, 0, 0, 0, 0, 0, 0, 0, 0, 0, 0, 0, 0, 0, 0, 0, 0, 0, 0, 0, 0, 0, 0, 0, 0, 0, 0, 0, 0, 0, 0, 0, 0, 0, 0, 0, 0, 0, 0, 0, 0, 0, 0, 0, 0, 0, 0, 0, 1, 0, 0, 0, 0, 0, 0, 0, 0, 0, 0, 0, 0, 0, 0, 0, 0, 0, 5, 0, 0, 0, 0, 5, 0, 0, 0, 5, 0, 0, 5, 3, 0, 0, 5, 0, 0, 5, 0, 0, 0, 0, 5, 0, 0, 5, 0, 0, 0, 0, 0, 0, 0, 0, 0, 0, 0, 0, 0, 0, 0, 0, 0, 1, 0, 0, 0, 0, 0, 0, 0, 0, 0, 0, 0, 0, 0, 0, 0, 0, 0, 0, 0, 0, 0, 0, 0, 0, 0, 0, 0, 0, 0, 0, 0, 0, 0, 0, 0, 0, 0, 0, 0, 0, 0, 0, 0, 0, 0, 0, 0, 0, 0, 0, 0, 0, 0, 3, 3, 3, 3, 3, 3, 3, 3, 3, 3, 3, 3, 3, 3, 3, 3, 3, 3, 3, 3, 3, 3, 3, 3, 3, 3, 3, 3, 3, 3, 3, 3, 3, 3, 3, 3, 3, 3, 3, 3, 3, 3, 0, 0, 0, 0, 0, 0, 0, 0, 0, 0, 0, 0, 0, 0, 0, 0, 0, 0, 0, 0, 0, 0, 0, 0, 0, 0, 0, 0, 0, 0, 0, 0, 0, 0, 0, 0, 0, 0, 0, 0, 0, 0, 0, 0, 0, 0, 0, 0, 0, 0, 0, 0, 0, 0, 0, 0, 0, 0, 0, 0, 0, 0, 0, 0, 0, 0, 0, 0, 0, 0, 0, 0, 0, 0, 0, 0, 0, 0, 0, 0, 0, 0, 0, 0, 0, 0, 0, 0, 0, 0, 0, 0, 0, 0, 0, 0, 0, 0, 0, 0, 0, 0, 0, 0, 0, 0, 0, 0, 0, 0, 0, 0, 0, 0, 0, 0, 0, 0, 0, 0, 0, 0, 0, 0, 0, 0, 0, 0, 0, 0, 0, 0, 0, 0, 0, 0, 0, 0, 0, 0, 0, 0, 0, 0, 0, 0, 0, 0, 0, 0, 0, 0, 0, 0, 0, 0, 0, 0, 0, 0, 0, 0, 0, 0, 0, 0, 0, 0, 0, 0, 0, 0, 0, 0, 0, 0, 0, 0, 0, 0, 0, 0, 0, 0, 0, 0, 0, 0, 0, 0, 0, 0, 0, 0, 0, 0, 0, 0, 0, 0, 0, 0, 0, 0, 0, 0, 0, 0, 0, 0, 3, 3, 3, 3, 3, 3, 3, 3, 3, 3, 3, 3, 3, 3, 3, 3, 3, 3, 6, 6, 6, 6, 6, 2, 2, 2, 2, 2, 2, 2, 2, 2, 2, 2, 2, 2, 2, 2, 0, 0, 0, 0, 0, 0, 0, 0, 0, 0, 0, 0, 0, 0, 0, 0, 0, 0, 0, 0, 0, 0, 0, 0, 0, 0, 0, 0, 0, 0, 0, 0, 0, 0, 0, 0, 0, 0, 0, 0, 0, 0, 0, 0, 0, 0, 0, 0, 0, 0, 0, 0, 0, 0, 0, 0, 0, 0, 0, 0, 0, 0, 0, 0, 0, 0, 0, 0, 0, 0, 0, 0, 0, 0, 0, 0, 0, 0, 0, 0, 0, 0, 0, 0, 0, 0, 0, 0, 0, 0, 0, 0, 0, 0, 0, 0, 0, 0, 0, 0, 0, 0, 0, 0, 0, 0, 0, 0, 0, 0, 0, 0, 0, 0, 0, 0, 0, 0, 0, 0, 0, 0, 0, 0, 0, 0, 0, 0, 0, 0, 0, 0, 0, 0, 0, 0, 0, 0, 0, 0, 0, 0, 0, 0, 0, 0, 0, 0, 0, 0, 0, 0, 0, 0, 0, 1, 0, 0, 0, 0, 0, 0, 0, 0, 0, 0, 0, 0, 0, 0, 0, 0, 5, 0, 0, 0, 0, 0, 5, 0, 0, 0, 5, 0, 0, 0, 5, 3, 0, 0, 0, 5, 0, 0, 0, 5, 0, 0, 0, 0, 5, 0, 0, 0, 0, 0, 0, 0, 0, 0, 0, 0, 0, 0, 0, 0, 1, 0, 0, 0, 0, 0, 0, 0, 0, 0, 0, 0, 0, 0, 0, 0, 0, 0, 0, 0, 0, 0, 0, 0, 0, 0, 0, 0, 0, 0, 0, 0, 0, 0, 0, 0, 0, 0, 0, 0, 0, 0, 0, 0, 0, 0, 0, 0, 0, 3, 3, 3, 3, 3, 3, 3, 3, 3, 3, 3, 3, 3, 3, 3, 3, 3, 3, 3, 3, 0, 0, 0, 0, 0, 0, 0, 0, 0, 0, 0, 0, 0, 0, 0, 0, 0, 0, 0, 0, 0, 0, 0, 0, 0, 0, 0, 0, 0, 6, 2, 2, 2])
me_sanglier.materials.append(mat_pelage)
me_sanglier.materials.append(mat_peau)
me_sanglier.materials.append(mat_blanc)
me_sanglier.materials.append(mat_noir)
me_sanglier.materials.append(None)
me_sanglier.materials.append(mat_pelage_fonc)
me_sanglier.materials.append(None)
me_sanglier.use_remesh_preserve_volume = False
me_sanglier.use_remesh_preserve_attributes = False
me_sanglier.use_mirror_vertex_groups = False
me_sanglier.update()

# ---- objects
ob_sanglier = bpy.data.objects.new('Sanglier', me_sanglier)

# ---- transforms, parenting, visibility, modifiers, constraints
ob_sanglier.location = (0.0, 0.0, 0.0)
ob_sanglier.lineart.crease_threshold = 0.0

# ---- collection membership
col_collection_1.objects.link(ob_sanglier)

# ---- scene / render settings (as saved in the file)
scene.frame_start = 1; scene.frame_end = 250; scene.frame_set(1)
scene.render.engine = 'BLENDER_EEVEE_NEXT'
scene.render.resolution_percentage = 50
scene.render.dither_intensity = 0.0
scene.cycles.use_denoising = False
scene.cycles.samples = 10
scene.cycles.sampling_pattern = 'TABULATED_SOBOL'
scene.cycles.light_sampling_threshold = 0.0
scene.cycles.use_adaptive_sampling = False
scene.cycles.use_light_tree = False
scene.cycles.blur_glossy = 0.0
scene.cycles.pixel_filter_type = 'GAUSSIAN'
scene.cycles.sample_clamp_indirect = 0.0
scene.view_settings.view_transform = 'Standard'
bpy.context.view_layer.update()

# ---- added for rendering (the .blend has no active camera and no usable light): camera, sun
cam_auto = bpy.data.cameras.new('AutoCamera')
cam_auto.lens = 50.0
cam_auto.sensor_width = 36.0
cam_auto.clip_end = 1000.0
ob_auto_camera = bpy.data.objects.new('AutoCamera', cam_auto)
scene.collection.objects.link(ob_auto_camera)
ob_auto_camera.location = (7.66417, -9.44531, 5.72267)
ob_auto_camera.rotation_euler = (1.09748, -7.21219e-08, 0.694738)
scene.camera = ob_auto_camera
light_auto_sun = bpy.data.lights.new('AutoSun', 'SUN')
light_auto_sun.energy = 3.0
light_auto_sun.angle = 0.0523599
ob_auto_sun = bpy.data.objects.new('AutoSun', light_auto_sun)
scene.collection.objects.link(ob_auto_sun)
ob_auto_sun.rotation_euler = (0.872665, 0.174533, 0.523599)
bpy.context.view_layer.update()
